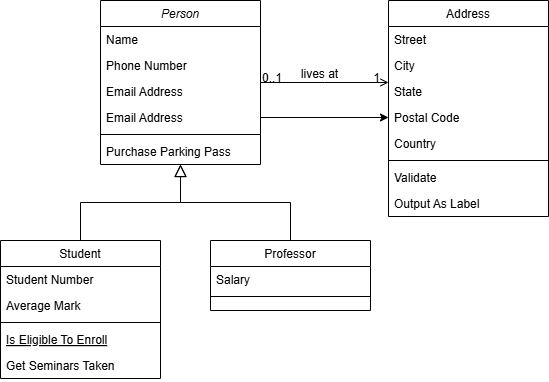

The diagram above was exported from draw.io. Its source (the exported page's mxGraphModel, read from the mxfile embedded in the PNG):
<mxGraphModel dx="732" dy="453" grid="1" gridSize="10" guides="1" tooltips="1" connect="1" arrows="1" fold="1" page="1" pageScale="1" pageWidth="827" pageHeight="1169" math="0" shadow="0">
  <root>
    <mxCell id="WIyWlLk6GJQsqaUBKTNV-0" />
    <mxCell id="WIyWlLk6GJQsqaUBKTNV-1" parent="WIyWlLk6GJQsqaUBKTNV-0" />
    <mxCell id="zkfFHV4jXpPFQw0GAbJ--0" value="Person" style="swimlane;fontStyle=2;align=center;verticalAlign=top;childLayout=stackLayout;horizontal=1;startSize=26;horizontalStack=0;resizeParent=1;resizeLast=0;collapsible=1;marginBottom=0;rounded=0;shadow=0;strokeWidth=1;" parent="WIyWlLk6GJQsqaUBKTNV-1" vertex="1">
      <mxGeometry x="220" y="120" width="160" height="164" as="geometry">
        <mxRectangle x="230" y="140" width="160" height="26" as="alternateBounds" />
      </mxGeometry>
    </mxCell>
    <mxCell id="zkfFHV4jXpPFQw0GAbJ--1" value="Name" style="text;align=left;verticalAlign=top;spacingLeft=4;spacingRight=4;overflow=hidden;rotatable=0;points=[[0,0.5],[1,0.5]];portConstraint=eastwest;" parent="zkfFHV4jXpPFQw0GAbJ--0" vertex="1">
      <mxGeometry y="26" width="160" height="26" as="geometry" />
    </mxCell>
    <mxCell id="zkfFHV4jXpPFQw0GAbJ--2" value="Phone Number" style="text;align=left;verticalAlign=top;spacingLeft=4;spacingRight=4;overflow=hidden;rotatable=0;points=[[0,0.5],[1,0.5]];portConstraint=eastwest;rounded=0;shadow=0;html=0;" parent="zkfFHV4jXpPFQw0GAbJ--0" vertex="1">
      <mxGeometry y="52" width="160" height="26" as="geometry" />
    </mxCell>
    <mxCell id="zkfFHV4jXpPFQw0GAbJ--3" value="Email Address" style="text;align=left;verticalAlign=top;spacingLeft=4;spacingRight=4;overflow=hidden;rotatable=0;points=[[0,0.5],[1,0.5]];portConstraint=eastwest;rounded=0;shadow=0;html=0;" parent="zkfFHV4jXpPFQw0GAbJ--0" vertex="1">
      <mxGeometry y="78" width="160" height="26" as="geometry" />
    </mxCell>
    <mxCell id="YI4vwJ26RwGs6MOrR4Ix-0" value="Email Address" style="text;align=left;verticalAlign=top;spacingLeft=4;spacingRight=4;overflow=hidden;rotatable=0;points=[[0,0.5],[1,0.5]];portConstraint=eastwest;rounded=0;shadow=0;html=0;" vertex="1" parent="zkfFHV4jXpPFQw0GAbJ--0">
      <mxGeometry y="104" width="160" height="26" as="geometry" />
    </mxCell>
    <mxCell id="zkfFHV4jXpPFQw0GAbJ--4" value="" style="line;html=1;strokeWidth=1;align=left;verticalAlign=middle;spacingTop=-1;spacingLeft=3;spacingRight=3;rotatable=0;labelPosition=right;points=[];portConstraint=eastwest;" parent="zkfFHV4jXpPFQw0GAbJ--0" vertex="1">
      <mxGeometry y="130" width="160" height="8" as="geometry" />
    </mxCell>
    <mxCell id="zkfFHV4jXpPFQw0GAbJ--5" value="Purchase Parking Pass" style="text;align=left;verticalAlign=top;spacingLeft=4;spacingRight=4;overflow=hidden;rotatable=0;points=[[0,0.5],[1,0.5]];portConstraint=eastwest;" parent="zkfFHV4jXpPFQw0GAbJ--0" vertex="1">
      <mxGeometry y="138" width="160" height="26" as="geometry" />
    </mxCell>
    <mxCell id="zkfFHV4jXpPFQw0GAbJ--6" value="Student" style="swimlane;fontStyle=0;align=center;verticalAlign=top;childLayout=stackLayout;horizontal=1;startSize=26;horizontalStack=0;resizeParent=1;resizeLast=0;collapsible=1;marginBottom=0;rounded=0;shadow=0;strokeWidth=1;" parent="WIyWlLk6GJQsqaUBKTNV-1" vertex="1">
      <mxGeometry x="120" y="360" width="160" height="138" as="geometry">
        <mxRectangle x="130" y="380" width="160" height="26" as="alternateBounds" />
      </mxGeometry>
    </mxCell>
    <mxCell id="zkfFHV4jXpPFQw0GAbJ--7" value="Student Number" style="text;align=left;verticalAlign=top;spacingLeft=4;spacingRight=4;overflow=hidden;rotatable=0;points=[[0,0.5],[1,0.5]];portConstraint=eastwest;" parent="zkfFHV4jXpPFQw0GAbJ--6" vertex="1">
      <mxGeometry y="26" width="160" height="26" as="geometry" />
    </mxCell>
    <mxCell id="zkfFHV4jXpPFQw0GAbJ--8" value="Average Mark" style="text;align=left;verticalAlign=top;spacingLeft=4;spacingRight=4;overflow=hidden;rotatable=0;points=[[0,0.5],[1,0.5]];portConstraint=eastwest;rounded=0;shadow=0;html=0;" parent="zkfFHV4jXpPFQw0GAbJ--6" vertex="1">
      <mxGeometry y="52" width="160" height="26" as="geometry" />
    </mxCell>
    <mxCell id="zkfFHV4jXpPFQw0GAbJ--9" value="" style="line;html=1;strokeWidth=1;align=left;verticalAlign=middle;spacingTop=-1;spacingLeft=3;spacingRight=3;rotatable=0;labelPosition=right;points=[];portConstraint=eastwest;" parent="zkfFHV4jXpPFQw0GAbJ--6" vertex="1">
      <mxGeometry y="78" width="160" height="8" as="geometry" />
    </mxCell>
    <mxCell id="zkfFHV4jXpPFQw0GAbJ--10" value="Is Eligible To Enroll" style="text;align=left;verticalAlign=top;spacingLeft=4;spacingRight=4;overflow=hidden;rotatable=0;points=[[0,0.5],[1,0.5]];portConstraint=eastwest;fontStyle=4" parent="zkfFHV4jXpPFQw0GAbJ--6" vertex="1">
      <mxGeometry y="86" width="160" height="26" as="geometry" />
    </mxCell>
    <mxCell id="zkfFHV4jXpPFQw0GAbJ--11" value="Get Seminars Taken" style="text;align=left;verticalAlign=top;spacingLeft=4;spacingRight=4;overflow=hidden;rotatable=0;points=[[0,0.5],[1,0.5]];portConstraint=eastwest;" parent="zkfFHV4jXpPFQw0GAbJ--6" vertex="1">
      <mxGeometry y="112" width="160" height="26" as="geometry" />
    </mxCell>
    <mxCell id="zkfFHV4jXpPFQw0GAbJ--12" value="" style="endArrow=block;endSize=10;endFill=0;shadow=0;strokeWidth=1;rounded=0;curved=0;edgeStyle=elbowEdgeStyle;elbow=vertical;" parent="WIyWlLk6GJQsqaUBKTNV-1" source="zkfFHV4jXpPFQw0GAbJ--6" target="zkfFHV4jXpPFQw0GAbJ--0" edge="1">
      <mxGeometry width="160" relative="1" as="geometry">
        <mxPoint x="200" y="203" as="sourcePoint" />
        <mxPoint x="200" y="203" as="targetPoint" />
      </mxGeometry>
    </mxCell>
    <mxCell id="zkfFHV4jXpPFQw0GAbJ--13" value="Professor" style="swimlane;fontStyle=0;align=center;verticalAlign=top;childLayout=stackLayout;horizontal=1;startSize=26;horizontalStack=0;resizeParent=1;resizeLast=0;collapsible=1;marginBottom=0;rounded=0;shadow=0;strokeWidth=1;" parent="WIyWlLk6GJQsqaUBKTNV-1" vertex="1">
      <mxGeometry x="330" y="360" width="160" height="70" as="geometry">
        <mxRectangle x="340" y="380" width="170" height="26" as="alternateBounds" />
      </mxGeometry>
    </mxCell>
    <mxCell id="zkfFHV4jXpPFQw0GAbJ--14" value="Salary" style="text;align=left;verticalAlign=top;spacingLeft=4;spacingRight=4;overflow=hidden;rotatable=0;points=[[0,0.5],[1,0.5]];portConstraint=eastwest;" parent="zkfFHV4jXpPFQw0GAbJ--13" vertex="1">
      <mxGeometry y="26" width="160" height="26" as="geometry" />
    </mxCell>
    <mxCell id="zkfFHV4jXpPFQw0GAbJ--15" value="" style="line;html=1;strokeWidth=1;align=left;verticalAlign=middle;spacingTop=-1;spacingLeft=3;spacingRight=3;rotatable=0;labelPosition=right;points=[];portConstraint=eastwest;" parent="zkfFHV4jXpPFQw0GAbJ--13" vertex="1">
      <mxGeometry y="52" width="160" height="8" as="geometry" />
    </mxCell>
    <mxCell id="zkfFHV4jXpPFQw0GAbJ--16" value="" style="endArrow=block;endSize=10;endFill=0;shadow=0;strokeWidth=1;rounded=0;curved=0;edgeStyle=elbowEdgeStyle;elbow=vertical;" parent="WIyWlLk6GJQsqaUBKTNV-1" source="zkfFHV4jXpPFQw0GAbJ--13" target="zkfFHV4jXpPFQw0GAbJ--0" edge="1">
      <mxGeometry width="160" relative="1" as="geometry">
        <mxPoint x="210" y="373" as="sourcePoint" />
        <mxPoint x="310" y="271" as="targetPoint" />
      </mxGeometry>
    </mxCell>
    <mxCell id="zkfFHV4jXpPFQw0GAbJ--17" value="Address" style="swimlane;fontStyle=0;align=center;verticalAlign=top;childLayout=stackLayout;horizontal=1;startSize=26;horizontalStack=0;resizeParent=1;resizeLast=0;collapsible=1;marginBottom=0;rounded=0;shadow=0;strokeWidth=1;" parent="WIyWlLk6GJQsqaUBKTNV-1" vertex="1">
      <mxGeometry x="508" y="120" width="160" height="216" as="geometry">
        <mxRectangle x="550" y="140" width="160" height="26" as="alternateBounds" />
      </mxGeometry>
    </mxCell>
    <mxCell id="zkfFHV4jXpPFQw0GAbJ--18" value="Street" style="text;align=left;verticalAlign=top;spacingLeft=4;spacingRight=4;overflow=hidden;rotatable=0;points=[[0,0.5],[1,0.5]];portConstraint=eastwest;" parent="zkfFHV4jXpPFQw0GAbJ--17" vertex="1">
      <mxGeometry y="26" width="160" height="26" as="geometry" />
    </mxCell>
    <mxCell id="zkfFHV4jXpPFQw0GAbJ--19" value="City" style="text;align=left;verticalAlign=top;spacingLeft=4;spacingRight=4;overflow=hidden;rotatable=0;points=[[0,0.5],[1,0.5]];portConstraint=eastwest;rounded=0;shadow=0;html=0;" parent="zkfFHV4jXpPFQw0GAbJ--17" vertex="1">
      <mxGeometry y="52" width="160" height="26" as="geometry" />
    </mxCell>
    <mxCell id="zkfFHV4jXpPFQw0GAbJ--20" value="State" style="text;align=left;verticalAlign=top;spacingLeft=4;spacingRight=4;overflow=hidden;rotatable=0;points=[[0,0.5],[1,0.5]];portConstraint=eastwest;rounded=0;shadow=0;html=0;" parent="zkfFHV4jXpPFQw0GAbJ--17" vertex="1">
      <mxGeometry y="78" width="160" height="26" as="geometry" />
    </mxCell>
    <mxCell id="zkfFHV4jXpPFQw0GAbJ--21" value="Postal Code" style="text;align=left;verticalAlign=top;spacingLeft=4;spacingRight=4;overflow=hidden;rotatable=0;points=[[0,0.5],[1,0.5]];portConstraint=eastwest;rounded=0;shadow=0;html=0;" parent="zkfFHV4jXpPFQw0GAbJ--17" vertex="1">
      <mxGeometry y="104" width="160" height="26" as="geometry" />
    </mxCell>
    <mxCell id="zkfFHV4jXpPFQw0GAbJ--22" value="Country" style="text;align=left;verticalAlign=top;spacingLeft=4;spacingRight=4;overflow=hidden;rotatable=0;points=[[0,0.5],[1,0.5]];portConstraint=eastwest;rounded=0;shadow=0;html=0;" parent="zkfFHV4jXpPFQw0GAbJ--17" vertex="1">
      <mxGeometry y="130" width="160" height="26" as="geometry" />
    </mxCell>
    <mxCell id="zkfFHV4jXpPFQw0GAbJ--23" value="" style="line;html=1;strokeWidth=1;align=left;verticalAlign=middle;spacingTop=-1;spacingLeft=3;spacingRight=3;rotatable=0;labelPosition=right;points=[];portConstraint=eastwest;" parent="zkfFHV4jXpPFQw0GAbJ--17" vertex="1">
      <mxGeometry y="156" width="160" height="8" as="geometry" />
    </mxCell>
    <mxCell id="zkfFHV4jXpPFQw0GAbJ--24" value="Validate" style="text;align=left;verticalAlign=top;spacingLeft=4;spacingRight=4;overflow=hidden;rotatable=0;points=[[0,0.5],[1,0.5]];portConstraint=eastwest;" parent="zkfFHV4jXpPFQw0GAbJ--17" vertex="1">
      <mxGeometry y="164" width="160" height="26" as="geometry" />
    </mxCell>
    <mxCell id="zkfFHV4jXpPFQw0GAbJ--25" value="Output As Label" style="text;align=left;verticalAlign=top;spacingLeft=4;spacingRight=4;overflow=hidden;rotatable=0;points=[[0,0.5],[1,0.5]];portConstraint=eastwest;" parent="zkfFHV4jXpPFQw0GAbJ--17" vertex="1">
      <mxGeometry y="190" width="160" height="26" as="geometry" />
    </mxCell>
    <mxCell id="zkfFHV4jXpPFQw0GAbJ--26" value="" style="endArrow=open;shadow=0;strokeWidth=1;rounded=0;curved=0;endFill=1;edgeStyle=elbowEdgeStyle;elbow=vertical;" parent="WIyWlLk6GJQsqaUBKTNV-1" source="zkfFHV4jXpPFQw0GAbJ--0" target="zkfFHV4jXpPFQw0GAbJ--17" edge="1">
      <mxGeometry x="0.5" y="41" relative="1" as="geometry">
        <mxPoint x="380" y="192" as="sourcePoint" />
        <mxPoint x="540" y="192" as="targetPoint" />
        <mxPoint x="-40" y="32" as="offset" />
      </mxGeometry>
    </mxCell>
    <mxCell id="zkfFHV4jXpPFQw0GAbJ--27" value="0..1" style="resizable=0;align=left;verticalAlign=bottom;labelBackgroundColor=none;fontSize=12;" parent="zkfFHV4jXpPFQw0GAbJ--26" connectable="0" vertex="1">
      <mxGeometry x="-1" relative="1" as="geometry">
        <mxPoint y="4" as="offset" />
      </mxGeometry>
    </mxCell>
    <mxCell id="zkfFHV4jXpPFQw0GAbJ--28" value="1" style="resizable=0;align=right;verticalAlign=bottom;labelBackgroundColor=none;fontSize=12;" parent="zkfFHV4jXpPFQw0GAbJ--26" connectable="0" vertex="1">
      <mxGeometry x="1" relative="1" as="geometry">
        <mxPoint x="-7" y="4" as="offset" />
      </mxGeometry>
    </mxCell>
    <mxCell id="zkfFHV4jXpPFQw0GAbJ--29" value="lives at" style="text;html=1;resizable=0;points=[];;align=center;verticalAlign=middle;labelBackgroundColor=none;rounded=0;shadow=0;strokeWidth=1;fontSize=12;" parent="zkfFHV4jXpPFQw0GAbJ--26" vertex="1" connectable="0">
      <mxGeometry x="0.5" y="49" relative="1" as="geometry">
        <mxPoint x="-38" y="40" as="offset" />
      </mxGeometry>
    </mxCell>
    <mxCell id="YI4vwJ26RwGs6MOrR4Ix-1" style="edgeStyle=orthogonalEdgeStyle;rounded=0;orthogonalLoop=1;jettySize=auto;html=1;" edge="1" parent="WIyWlLk6GJQsqaUBKTNV-1" source="YI4vwJ26RwGs6MOrR4Ix-0" target="zkfFHV4jXpPFQw0GAbJ--21">
      <mxGeometry relative="1" as="geometry" />
    </mxCell>
  </root>
</mxGraphModel>